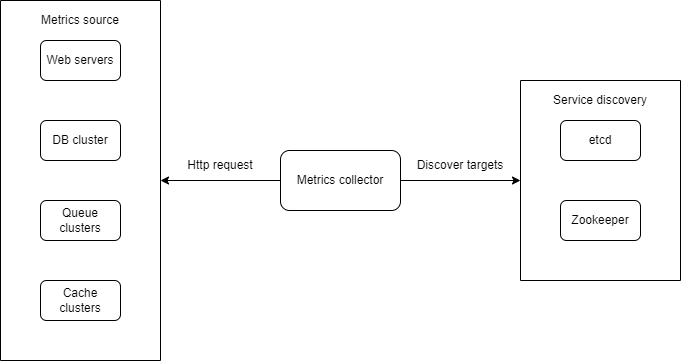

The diagram above was exported from draw.io. Its source (the exported page's mxGraphModel, read from the mxfile embedded in the PNG):
<mxGraphModel dx="882" dy="578" grid="1" gridSize="10" guides="1" tooltips="1" connect="1" arrows="1" fold="1" page="1" pageScale="1" pageWidth="850" pageHeight="1100" math="0" shadow="0">
  <root>
    <mxCell id="0" />
    <mxCell id="1" parent="0" />
    <mxCell id="EtgMitFuruBxjGAC0nHd-1" value="" style="swimlane;startSize=0;" vertex="1" parent="1">
      <mxGeometry x="40" y="40" width="160" height="360" as="geometry" />
    </mxCell>
    <mxCell id="EtgMitFuruBxjGAC0nHd-3" value="Web servers" style="rounded=1;whiteSpace=wrap;html=1;" vertex="1" parent="EtgMitFuruBxjGAC0nHd-1">
      <mxGeometry x="40" y="40" width="80" height="40" as="geometry" />
    </mxCell>
    <mxCell id="EtgMitFuruBxjGAC0nHd-4" value="DB cluster" style="rounded=1;whiteSpace=wrap;html=1;" vertex="1" parent="EtgMitFuruBxjGAC0nHd-1">
      <mxGeometry x="40" y="120" width="80" height="40" as="geometry" />
    </mxCell>
    <mxCell id="EtgMitFuruBxjGAC0nHd-5" value="Queue clusters" style="rounded=1;whiteSpace=wrap;html=1;" vertex="1" parent="EtgMitFuruBxjGAC0nHd-1">
      <mxGeometry x="40" y="200" width="80" height="40" as="geometry" />
    </mxCell>
    <mxCell id="EtgMitFuruBxjGAC0nHd-6" value="Cache clusters" style="rounded=1;whiteSpace=wrap;html=1;" vertex="1" parent="EtgMitFuruBxjGAC0nHd-1">
      <mxGeometry x="40" y="280" width="80" height="40" as="geometry" />
    </mxCell>
    <mxCell id="EtgMitFuruBxjGAC0nHd-7" value="Metrics source" style="text;html=1;align=center;verticalAlign=middle;whiteSpace=wrap;rounded=0;" vertex="1" parent="1">
      <mxGeometry x="40" y="40" width="160" height="40" as="geometry" />
    </mxCell>
    <mxCell id="EtgMitFuruBxjGAC0nHd-13" style="edgeStyle=orthogonalEdgeStyle;rounded=0;orthogonalLoop=1;jettySize=auto;html=1;exitX=1;exitY=0.5;exitDx=0;exitDy=0;entryX=0;entryY=0.5;entryDx=0;entryDy=0;" edge="1" parent="1" source="EtgMitFuruBxjGAC0nHd-8" target="EtgMitFuruBxjGAC0nHd-9">
      <mxGeometry relative="1" as="geometry" />
    </mxCell>
    <mxCell id="EtgMitFuruBxjGAC0nHd-14" style="edgeStyle=orthogonalEdgeStyle;rounded=0;orthogonalLoop=1;jettySize=auto;html=1;exitX=0;exitY=0.5;exitDx=0;exitDy=0;" edge="1" parent="1" source="EtgMitFuruBxjGAC0nHd-8" target="EtgMitFuruBxjGAC0nHd-1">
      <mxGeometry relative="1" as="geometry" />
    </mxCell>
    <mxCell id="EtgMitFuruBxjGAC0nHd-8" value="Metrics collector" style="rounded=1;whiteSpace=wrap;html=1;" vertex="1" parent="1">
      <mxGeometry x="320" y="190" width="120" height="60" as="geometry" />
    </mxCell>
    <mxCell id="EtgMitFuruBxjGAC0nHd-9" value="" style="swimlane;startSize=0;" vertex="1" parent="1">
      <mxGeometry x="560" y="120" width="160" height="200" as="geometry" />
    </mxCell>
    <mxCell id="EtgMitFuruBxjGAC0nHd-10" value="etcd" style="rounded=1;whiteSpace=wrap;html=1;" vertex="1" parent="EtgMitFuruBxjGAC0nHd-9">
      <mxGeometry x="40" y="40" width="80" height="40" as="geometry" />
    </mxCell>
    <mxCell id="EtgMitFuruBxjGAC0nHd-11" value="Zookeeper" style="rounded=1;whiteSpace=wrap;html=1;" vertex="1" parent="EtgMitFuruBxjGAC0nHd-9">
      <mxGeometry x="40" y="120" width="80" height="40" as="geometry" />
    </mxCell>
    <mxCell id="EtgMitFuruBxjGAC0nHd-12" value="Service discovery" style="text;html=1;align=center;verticalAlign=middle;whiteSpace=wrap;rounded=0;" vertex="1" parent="EtgMitFuruBxjGAC0nHd-9">
      <mxGeometry width="160" height="40" as="geometry" />
    </mxCell>
    <mxCell id="EtgMitFuruBxjGAC0nHd-15" value="Discover targets" style="text;html=1;align=center;verticalAlign=middle;whiteSpace=wrap;rounded=0;" vertex="1" parent="1">
      <mxGeometry x="440" y="190" width="120" height="30" as="geometry" />
    </mxCell>
    <mxCell id="EtgMitFuruBxjGAC0nHd-16" value="Http request" style="text;html=1;align=center;verticalAlign=middle;whiteSpace=wrap;rounded=0;" vertex="1" parent="1">
      <mxGeometry x="200" y="190" width="120" height="30" as="geometry" />
    </mxCell>
  </root>
</mxGraphModel>